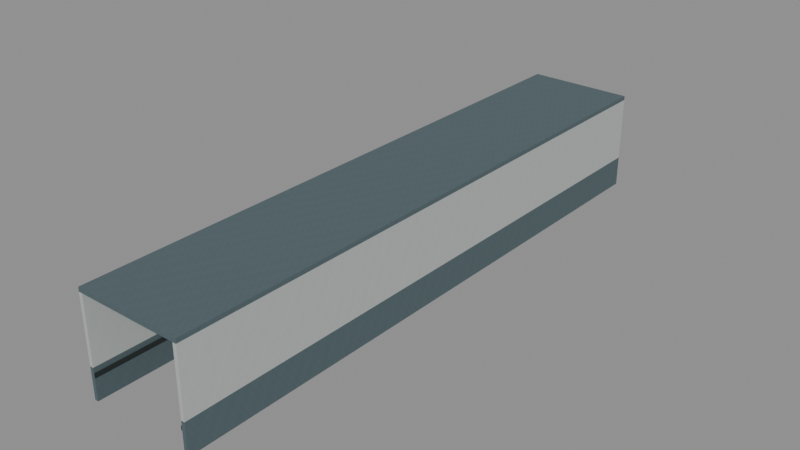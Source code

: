 # Source: D04StaffWallPortalSuccessor.blend  (saved by Blender 4.3.34; exported with 4.5.12 LTS)
import bpy
from mathutils import Matrix  # noqa: F401  (used for matrix-valued properties, if any)

bpy.ops.wm.read_factory_settings(use_empty=True)
scene = bpy.context.scene
scene.name = 'Scene'

# ---- images (referenced by path relative to the original .blend; pixels are not part of the script)
import os
ASSET_DIR = os.environ.get("B2B_ASSET_DIR", "")  # directory of the original .blend (textures are referenced by path, not embedded)
HERE = os.path.dirname(os.path.abspath(__file__))  # packed textures are extracted next to this script under _unpacked/

def load_image(name, relpath, width, height, colorspace="sRGB"):
    """Load a texture the original file referenced (path relative to the .blend, or extracted next to this script)."""
    p = next((c for c in (os.path.join(HERE, relpath), os.path.join(ASSET_DIR, relpath)) if relpath and os.path.exists(c)), "")
    if p:
        img = bpy.data.images.load(p, check_existing=True)
        img.name = name
    else:  # same state as the original file: an image datablock whose file is absent (Cycles renders it pink)
        img = bpy.data.images.new(name, width, height)
        img.source = "FILE"
        img.filepath = "//" + (relpath or name)
    img.colorspace_settings.name = colorspace
    return img
img_staff_bluegrey_paint = load_image('staff_bluegrey_paint', '_unpacked/staff_bluegrey_paint.06b28083.png', 256, 256, 'sRGB')
img_staff_white_paint = load_image('staff_white_paint', '_unpacked/staff_white_paint.972c8896.png', 256, 256, 'sRGB')
img_staff_rubber = load_image('staff_rubber', '_unpacked/staff_rubber.6ee8aa6f.png', 256, 256, 'sRGB')

# ---- materials (node trees are filled in below, after node groups)
mat_astraea_staff_bluegrey_paint = bpy.data.materials.new('ASTRAEA_staff_bluegrey_paint')
mat_astraea_staff_white_paint = bpy.data.materials.new('ASTRAEA_staff_white_paint')
mat_astraea_staff_rubber = bpy.data.materials.new('ASTRAEA_staff_rubber')

# ---- material node trees
mat_astraea_staff_bluegrey_paint.use_nodes = True; mat_astraea_staff_bluegrey_paint.node_tree.nodes.clear()
_N = mat_astraea_staff_bluegrey_paint.node_tree.nodes; _L = mat_astraea_staff_bluegrey_paint.node_tree.links
n0 = _N.new('ShaderNodeBsdfPrincipled'); n0.name = 'Principled BSDF'; n0.location = (10, 300)
n0.inputs[2].default_value = 0.78
n1 = _N.new('ShaderNodeOutputMaterial'); n1.name = 'Material Output'; n1.location = (300, 300)
n2 = _N.new('ShaderNodeTexImage'); n2.name = 'Image Texture'; n2.location = (-440, 210)
n2.label = 'BASE COLOR'
n2.image = img_staff_bluegrey_paint
n2.interpolation = 'Closest'
_L.new(n0.outputs[0], n1.inputs[0])
_L.new(n2.outputs[0], n0.inputs[0])
n1.is_active_output = True
mat_astraea_staff_white_paint.use_nodes = True; mat_astraea_staff_white_paint.node_tree.nodes.clear()
_N = mat_astraea_staff_white_paint.node_tree.nodes; _L = mat_astraea_staff_white_paint.node_tree.links
n0 = _N.new('ShaderNodeBsdfPrincipled'); n0.name = 'Principled BSDF'; n0.location = (10, 300)
n0.inputs[2].default_value = 0.76
n1 = _N.new('ShaderNodeOutputMaterial'); n1.name = 'Material Output'; n1.location = (300, 300)
n2 = _N.new('ShaderNodeTexImage'); n2.name = 'Image Texture'; n2.location = (-440, 210)
n2.label = 'BASE COLOR'
n2.image = img_staff_white_paint
n2.interpolation = 'Closest'
_L.new(n0.outputs[0], n1.inputs[0])
_L.new(n2.outputs[0], n0.inputs[0])
n1.is_active_output = True
mat_astraea_staff_rubber.use_nodes = True; mat_astraea_staff_rubber.node_tree.nodes.clear()
_N = mat_astraea_staff_rubber.node_tree.nodes; _L = mat_astraea_staff_rubber.node_tree.links
n0 = _N.new('ShaderNodeBsdfPrincipled'); n0.name = 'Principled BSDF'; n0.location = (10, 300)
n0.inputs[2].default_value = 0.91
n1 = _N.new('ShaderNodeOutputMaterial'); n1.name = 'Material Output'; n1.location = (300, 300)
n2 = _N.new('ShaderNodeTexImage'); n2.name = 'Image Texture'; n2.location = (-440, 210)
n2.label = 'BASE COLOR'
n2.image = img_staff_rubber
n2.interpolation = 'Closest'
_L.new(n0.outputs[0], n1.inputs[0])
_L.new(n2.outputs[0], n0.inputs[0])
n1.is_active_output = True

# ---- meshes
me_home_batch_015_astraea_staff_bluegrey_paint_boundedportal = bpy.data.meshes.new('HOME_BATCH_015_ASTRAEA_staff_bluegrey_paint_BoundedPortal')
me_home_batch_015_astraea_staff_bluegrey_paint_boundedportal.from_pydata([(-58.8, 360.0, 15.2), (-58.8, 380.0, 15.2), (-57.0, 380.0, 15.2), (-58.8, 360.0, 15.2), (-57.0, 380.0, 15.2), (-57.0, 360.0, 15.2), (-58.8, 380.0, 15.34), (-58.8, 360.0, 15.34), (-57.0, 360.0, 15.34), (-58.8, 380.0, 15.34), (-57.0, 360.0, 15.34), (-57.0, 380.0, 15.34), (-58.8, 380.0, 15.2), (-58.8, 380.0, 15.34), (-57.0, 380.0, 15.34), (-58.8, 380.0, 15.2), (-57.0, 380.0, 15.34), (-57.0, 380.0, 15.2), (-57.0, 380.0, 15.2), (-57.0, 380.0, 15.34), (-57.0, 360.0, 15.34), (-57.0, 380.0, 15.2), (-57.0, 360.0, 15.34), (-57.0, 360.0, 15.2), (-57.0, 360.0, 15.2), (-57.0, 360.0, 15.34), (-58.8, 360.0, 15.34), (-57.0, 360.0, 15.2), (-58.8, 360.0, 15.34), (-58.8, 360.0, 15.2), (-58.8, 360.0, 15.2), (-58.8, 360.0, 15.34), (-58.8, 380.0, 15.34), (-58.8, 360.0, 15.2), (-58.8, 380.0, 15.34), (-58.8, 380.0, 15.2), (-57.0, 360.0, 15.2), (-57.0, 380.0, 15.2), (-55.2, 380.0, 15.2), (-57.0, 360.0, 15.2), (-55.2, 380.0, 15.2), (-55.2, 360.0, 15.2), (-57.0, 380.0, 15.34), (-57.0, 360.0, 15.34), (-55.2, 360.0, 15.34), (-57.0, 380.0, 15.34), (-55.2, 360.0, 15.34), (-55.2, 380.0, 15.34), (-57.0, 380.0, 15.2), (-57.0, 380.0, 15.34), (-55.2, 380.0, 15.34), (-57.0, 380.0, 15.2), (-55.2, 380.0, 15.34), (-55.2, 380.0, 15.2), (-55.2, 380.0, 15.2), (-55.2, 380.0, 15.34), (-55.2, 360.0, 15.34), (-55.2, 380.0, 15.2), (-55.2, 360.0, 15.34), (-55.2, 360.0, 15.2), (-55.2, 360.0, 15.2), (-55.2, 360.0, 15.34), (-57.0, 360.0, 15.34), (-55.2, 360.0, 15.2), (-57.0, 360.0, 15.34), (-57.0, 360.0, 15.2), (-57.0, 360.0, 15.2), (-57.0, 360.0, 15.34), (-57.0, 380.0, 15.34), (-57.0, 360.0, 15.2), (-57.0, 380.0, 15.34), (-57.0, 380.0, 15.2), (-55.32, 360.0, 12.0), (-55.32, 380.0, 12.0), (-55.2, 380.0, 12.0), (-55.32, 360.0, 12.0), (-55.2, 380.0, 12.0), (-55.2, 360.0, 12.0), (-55.32, 380.0, 13.03), (-55.32, 360.0, 13.03), (-55.2, 360.0, 13.03), (-55.32, 380.0, 13.03), (-55.2, 360.0, 13.03), (-55.2, 380.0, 13.03), (-55.32, 380.0, 12.0), (-55.32, 380.0, 13.03), (-55.2, 380.0, 13.03), (-55.32, 380.0, 12.0), (-55.2, 380.0, 13.03), (-55.2, 380.0, 12.0), (-55.2, 380.0, 12.0), (-55.2, 380.0, 13.03), (-55.2, 360.0, 13.03), (-55.2, 380.0, 12.0), (-55.2, 360.0, 13.03), (-55.2, 360.0, 12.0), (-55.2, 360.0, 12.0), (-55.2, 360.0, 13.03), (-55.32, 360.0, 13.03), (-55.2, 360.0, 12.0), (-55.32, 360.0, 13.03), (-55.32, 360.0, 12.0), (-55.32, 360.0, 12.0), (-55.32, 360.0, 13.03), (-55.32, 380.0, 13.03), (-55.32, 360.0, 12.0), (-55.32, 380.0, 13.03), (-55.32, 380.0, 12.0), (-58.74, 369.8, 12.0), (-58.8, 369.8, 12.0), (-58.8, 380.0, 12.0), (-58.74, 369.8, 12.0), (-58.8, 380.0, 12.0), (-58.68, 380.0, 12.0), (-58.75, 368.2, 12.0), (-58.8, 360.0, 12.0), (-58.8, 368.2, 12.0), (-58.74, 369.8, 12.0), (-58.68, 380.0, 12.0), (-58.68, 369.8, 12.0), (-58.8, 360.0, 12.0), (-58.75, 368.2, 12.0), (-58.68, 368.2, 12.0), (-58.8, 360.0, 12.0), (-58.68, 368.2, 12.0), (-58.68, 360.0, 12.0), (-58.74, 369.8, 13.03), (-58.8, 380.0, 13.03), (-58.8, 369.8, 13.03), (-58.73, 368.2, 13.03), (-58.8, 368.2, 13.03), (-58.8, 360.0, 13.03), (-58.73, 368.2, 13.03), (-58.8, 360.0, 13.03), (-58.68, 360.0, 13.03), (-58.8, 380.0, 13.03), (-58.74, 369.8, 13.03), (-58.68, 369.8, 13.03), (-58.8, 380.0, 13.03), (-58.68, 369.8, 13.03), (-58.68, 380.0, 13.03), (-58.73, 368.2, 13.03), (-58.68, 360.0, 13.03), (-58.68, 368.2, 13.03), (-58.8, 380.0, 12.0), (-58.8, 380.0, 13.03), (-58.68, 380.0, 13.03), (-58.8, 380.0, 12.0), (-58.68, 380.0, 13.03), (-58.68, 380.0, 12.0), (-58.68, 369.8, 12.53), (-58.68, 380.0, 12.0), (-58.68, 380.0, 13.03), (-58.68, 369.8, 12.53), (-58.68, 380.0, 13.03), (-58.68, 369.8, 13.03), (-58.68, 368.2, 12.61), (-58.68, 368.2, 13.03), (-58.68, 360.0, 13.03), (-58.68, 369.8, 12.0), (-58.68, 380.0, 12.0), (-58.68, 369.8, 12.53), (-58.68, 368.2, 12.0), (-58.68, 368.2, 12.61), (-58.68, 360.0, 13.03), (-58.68, 368.2, 12.0), (-58.68, 360.0, 13.03), (-58.68, 360.0, 12.0), (-58.68, 360.0, 12.0), (-58.68, 360.0, 13.03), (-58.8, 360.0, 13.03), (-58.68, 360.0, 12.0), (-58.8, 360.0, 13.03), (-58.8, 360.0, 12.0), (-58.8, 369.8, 12.5), (-58.8, 369.8, 13.03), (-58.8, 380.0, 13.03), (-58.8, 368.2, 12.42), (-58.8, 360.0, 12.0), (-58.8, 360.0, 13.03), (-58.8, 368.2, 12.42), (-58.8, 360.0, 13.03), (-58.8, 368.2, 13.03), (-58.8, 369.8, 12.0), (-58.8, 369.8, 12.5), (-58.8, 380.0, 13.03), (-58.8, 369.8, 12.0), (-58.8, 380.0, 13.03), (-58.8, 380.0, 12.0), (-58.8, 368.2, 12.0), (-58.8, 360.0, 12.0), (-58.8, 368.2, 12.42), (-58.8, 369.8, 12.0), (-58.68, 369.8, 12.0), (-58.68, 369.8, 13.03), (-58.8, 369.8, 12.0), (-58.68, 369.8, 13.03), (-58.8, 369.8, 13.03), (-58.8, 368.2, 13.03), (-58.68, 368.2, 13.03), (-58.68, 368.2, 12.0), (-58.8, 368.2, 13.03), (-58.68, 368.2, 12.0), (-58.8, 368.2, 12.0)], [], [(0, 1, 2), (3, 4, 5), (6, 7, 8), (9, 10, 11), (12, 13, 14), (15, 16, 17), (18, 19, 20), (21, 22, 23), (24, 25, 26), (27, 28, 29), (30, 31, 32), (33, 34, 35), (36, 37, 38), (39, 40, 41), (42, 43, 44), (45, 46, 47), (48, 49, 50), (51, 52, 53), (54, 55, 56), (57, 58, 59), (60, 61, 62), (63, 64, 65), (66, 67, 68), (69, 70, 71), (72, 73, 74), (75, 76, 77), (78, 79, 80), (81, 82, 83), (84, 85, 86), (87, 88, 89), (90, 91, 92), (93, 94, 95), (96, 97, 98), (99, 100, 101), (102, 103, 104), (105, 106, 107), (108, 109, 110), (111, 112, 113), (114, 115, 116), (117, 118, 119), (120, 121, 122), (123, 124, 125), (126, 127, 128), (129, 130, 131), (132, 133, 134), (135, 136, 137), (138, 139, 140), (141, 142, 143), (144, 145, 146), (147, 148, 149), (150, 151, 152), (153, 154, 155), (156, 157, 158), (159, 160, 161), (162, 163, 164), (165, 166, 167), (168, 169, 170), (171, 172, 173), (174, 175, 176), (177, 178, 179), (180, 181, 182), (183, 184, 185), (186, 187, 188), (189, 190, 191), (192, 193, 194), (195, 196, 197), (198, 199, 200), (201, 202, 203)])
_uv = me_home_batch_015_astraea_staff_bluegrey_paint_boundedportal.uv_layers.new(name='RetainedSourceUV')
_uv.uv.foreach_set('vector', [-58.8, -360.0, -58.8, -380.0, -57.0, -380.0, -58.8, -360.0, -57.0, -380.0, -57.0, -360.0, -58.8, 380.0, -58.8, 360.0, -57.0, 360.0, -58.8, 380.0, -57.0, 360.0, -57.0, 380.0, 58.8, 15.2, 58.8, 15.34, 57.0, 15.34, 58.8, 15.2, 57.0, 15.34, 57.0, 15.2, 380.0, 15.2, 380.0, 15.34, 360.0, 15.34, 380.0, 15.2, 360.0, 15.34, 360.0, 15.2, -57.0, 15.2, -57.0, 15.34, -58.8, 15.34, -57.0, 15.2, -58.8, 15.34, -58.8, 15.2, -360.0, 15.2, -360.0, 15.34, -380.0, 15.34, -360.0, 15.2, -380.0, 15.34, -380.0, 15.2, -57.0, -360.0, -57.0, -380.0, -55.2, -380.0, -57.0, -360.0, -55.2, -380.0, -55.2, -360.0, -57.0, 380.0, -57.0, 360.0, -55.2, 360.0, -57.0, 380.0, -55.2, 360.0, -55.2, 380.0, 57.0, 15.2, 57.0, 15.34, 55.2, 15.34, 57.0, 15.2, 55.2, 15.34, 55.2, 15.2, 380.0, 15.2, 380.0, 15.34, 360.0, 15.34, 380.0, 15.2, 360.0, 15.34, 360.0, 15.2, -55.2, 15.2, -55.2, 15.34, -57.0, 15.34, -55.2, 15.2, -57.0, 15.34, -57.0, 15.2, -360.0, 15.2, -360.0, 15.34, -380.0, 15.34, -360.0, 15.2, -380.0, 15.34, -380.0, 15.2, -55.32, -360.0, -55.32, -380.0, -55.2, -380.0, -55.32, -360.0, -55.2, -380.0, -55.2, -360.0, -55.32, 380.0, -55.32, 360.0, -55.2, 360.0, -55.32, 380.0, -55.2, 360.0, -55.2, 380.0, 55.32, 12.0, 55.32, 13.03, 55.2, 13.03, 55.32, 12.0, 55.2, 13.03, 55.2, 12.0, 380.0, 12.0, 380.0, 13.03, 360.0, 13.03, 380.0, 12.0, 360.0, 13.03, 360.0, 12.0, -55.2, 12.0, -55.2, 13.03, -55.32, 13.03, -55.2, 12.0, -55.32, 13.03, -55.32, 12.0, -360.0, 12.0, -360.0, 13.03, -380.0, 13.03, -360.0, 12.0, -380.0, 13.03, -380.0, 12.0, -58.74, -369.8, -58.8, -369.8, -58.8, -380.0, -58.74, -369.8, -58.8, -380.0, -58.68, -380.0, -58.75, -368.2, -58.8, -360.0, -58.8, -368.2, -58.74, -369.8, -58.68, -380.0, -58.68, -369.8, -58.8, -360.0, -58.75, -368.2, -58.68, -368.2, -58.8, -360.0, -58.68, -368.2, -58.68, -360.0, -58.74, 369.8, -58.8, 380.0, -58.8, 369.8, -58.73, 368.2, -58.8, 368.2, -58.8, 360.0, -58.73, 368.2, -58.8, 360.0, -58.68, 360.0, -58.8, 380.0, -58.74, 369.8, -58.68, 369.8, -58.8, 380.0, -58.68, 369.8, -58.68, 380.0, -58.73, 368.2, -58.68, 360.0, -58.68, 368.2, 58.8, 12.0, 58.8, 13.03, 58.68, 13.03, 58.8, 12.0, 58.68, 13.03, 58.68, 12.0, 369.8, 12.53, 380.0, 12.0, 380.0, 13.03, 369.8, 12.53, 380.0, 13.03, 369.8, 13.03, 368.2, 12.61, 368.2, 13.03, 360.0, 13.03, 369.8, 12.0, 380.0, 12.0, 369.8, 12.53, 368.2, 12.0, 368.2, 12.61, 360.0, 13.03, 368.2, 12.0, 360.0, 13.03, 360.0, 12.0, -58.68, 12.0, -58.68, 13.03, -58.8, 13.03, -58.68, 12.0, -58.8, 13.03, -58.8, 12.0, -369.8, 12.5, -369.8, 13.03, -380.0, 13.03, -368.2, 12.42, -360.0, 12.0, -360.0, 13.03, -368.2, 12.42, -360.0, 13.03, -368.2, 13.03, -369.8, 12.0, -369.8, 12.5, -380.0, 13.03, -369.8, 12.0, -380.0, 13.03, -380.0, 12.0, -368.2, 12.0, -360.0, 12.0, -368.2, 12.42, -428.6, 12.0, -428.5, 12.0, -428.5, 13.03, -428.6, 12.0, -428.5, 13.03, -428.6, 13.03, -427.0, 13.03, -426.9, 13.03, -426.9, 12.0, -427.0, 13.03, -426.9, 12.0, -427.0, 12.0])
me_home_batch_015_astraea_staff_bluegrey_paint_boundedportal.materials.append(mat_astraea_staff_bluegrey_paint)
me_home_batch_015_astraea_staff_bluegrey_paint_boundedportal.update()
me_home_batch_182_astraea_staff_white_paint_boundedportal = bpy.data.meshes.new('HOME_BATCH_182_ASTRAEA_staff_white_paint_BoundedPortal')
me_home_batch_182_astraea_staff_white_paint_boundedportal.from_pydata([(-55.32, 360.0, 13.03), (-55.32, 380.0, 13.03), (-55.2, 380.0, 13.03), (-55.32, 360.0, 13.03), (-55.2, 380.0, 13.03), (-55.2, 360.0, 13.03), (-55.32, 380.0, 15.2), (-55.32, 360.0, 15.2), (-55.2, 360.0, 15.2), (-55.32, 380.0, 15.2), (-55.2, 360.0, 15.2), (-55.2, 380.0, 15.2), (-55.32, 380.0, 13.03), (-55.32, 380.0, 15.2), (-55.2, 380.0, 15.2), (-55.32, 380.0, 13.03), (-55.2, 380.0, 15.2), (-55.2, 380.0, 13.03), (-55.2, 380.0, 13.03), (-55.2, 380.0, 15.2), (-55.2, 360.0, 15.2), (-55.2, 380.0, 13.03), (-55.2, 360.0, 15.2), (-55.2, 360.0, 13.03), (-55.2, 360.0, 13.03), (-55.2, 360.0, 15.2), (-55.32, 360.0, 15.2), (-55.2, 360.0, 13.03), (-55.32, 360.0, 15.2), (-55.32, 360.0, 13.03), (-55.32, 360.0, 13.03), (-55.32, 360.0, 15.2), (-55.32, 380.0, 15.2), (-55.32, 360.0, 13.03), (-55.32, 380.0, 15.2), (-55.32, 380.0, 13.03), (-58.74, 369.8, 13.03), (-58.8, 369.8, 13.03), (-58.8, 380.0, 13.03), (-58.74, 369.8, 13.03), (-58.8, 380.0, 13.03), (-58.68, 380.0, 13.03), (-58.75, 368.2, 13.03), (-58.8, 360.0, 13.03), (-58.8, 368.2, 13.03), (-58.74, 369.8, 13.03), (-58.68, 380.0, 13.03), (-58.68, 369.8, 13.03), (-58.8, 360.0, 13.03), (-58.75, 368.2, 13.03), (-58.68, 368.2, 13.03), (-58.8, 360.0, 13.03), (-58.68, 368.2, 13.03), (-58.68, 360.0, 13.03), (-58.8, 380.0, 15.2), (-58.8, 360.0, 15.2), (-58.68, 360.0, 15.2), (-58.8, 380.0, 15.2), (-58.68, 360.0, 15.2), (-58.68, 380.0, 15.2), (-58.8, 380.0, 13.03), (-58.8, 380.0, 15.2), (-58.68, 380.0, 15.2), (-58.8, 380.0, 13.03), (-58.68, 380.0, 15.2), (-58.68, 380.0, 13.03), (-58.68, 366.5, 14.5), (-58.68, 380.0, 14.5), (-58.68, 380.0, 15.2), (-58.68, 366.5, 14.5), (-58.68, 380.0, 15.2), (-58.68, 360.0, 15.2), (-58.68, 369.8, 14.5), (-58.68, 369.8, 14.14), (-58.68, 380.0, 13.03), (-58.68, 369.8, 14.5), (-58.68, 380.0, 13.03), (-58.68, 380.0, 14.5), (-58.68, 368.2, 14.5), (-58.68, 366.5, 14.5), (-58.68, 368.2, 14.31), (-58.68, 366.5, 14.5), (-58.68, 360.0, 15.2), (-58.68, 360.0, 14.5), (-58.68, 369.8, 13.03), (-58.68, 380.0, 13.03), (-58.68, 369.8, 14.14), (-58.68, 368.2, 13.03), (-58.68, 368.2, 14.31), (-58.68, 366.5, 14.5), (-58.68, 368.2, 13.03), (-58.68, 366.5, 14.5), (-58.68, 360.0, 14.5), (-58.68, 368.2, 13.03), (-58.68, 360.0, 14.5), (-58.68, 360.0, 13.03), (-58.68, 360.0, 13.03), (-58.68, 360.0, 15.2), (-58.8, 360.0, 15.2), (-58.68, 360.0, 13.03), (-58.8, 360.0, 15.2), (-58.8, 360.0, 13.03), (-58.8, 373.5, 14.5), (-58.8, 360.0, 14.5), (-58.8, 360.0, 15.2), (-58.8, 373.5, 14.5), (-58.8, 360.0, 15.2), (-58.8, 380.0, 15.2), (-58.8, 369.8, 14.5), (-58.8, 373.5, 14.5), (-58.8, 369.8, 14.09), (-58.8, 368.2, 14.5), (-58.8, 368.2, 13.92), (-58.8, 360.0, 13.03), (-58.8, 368.2, 14.5), (-58.8, 360.0, 13.03), (-58.8, 360.0, 14.5), (-58.8, 373.5, 14.5), (-58.8, 380.0, 15.2), (-58.8, 380.0, 14.5), (-58.8, 369.8, 13.03), (-58.8, 369.8, 14.09), (-58.8, 373.5, 14.5), (-58.8, 369.8, 13.03), (-58.8, 373.5, 14.5), (-58.8, 380.0, 14.5), (-58.8, 369.8, 13.03), (-58.8, 380.0, 14.5), (-58.8, 380.0, 13.03), (-58.8, 368.2, 13.03), (-58.8, 360.0, 13.03), (-58.8, 368.2, 13.92), (-58.8, 369.8, 13.03), (-58.68, 369.8, 13.03), (-58.68, 369.8, 14.5), (-58.8, 369.8, 13.03), (-58.68, 369.8, 14.5), (-58.8, 369.8, 14.5), (-58.8, 368.2, 14.5), (-58.68, 368.2, 14.5), (-58.68, 368.2, 13.03), (-58.8, 368.2, 14.5), (-58.68, 368.2, 13.03), (-58.8, 368.2, 13.03), (-58.8, 369.8, 14.5), (-58.68, 369.8, 14.5), (-58.68, 368.2, 14.5), (-58.8, 369.8, 14.5), (-58.68, 368.2, 14.5), (-58.8, 368.2, 14.5)], [], [(0, 1, 2), (3, 4, 5), (6, 7, 8), (9, 10, 11), (12, 13, 14), (15, 16, 17), (18, 19, 20), (21, 22, 23), (24, 25, 26), (27, 28, 29), (30, 31, 32), (33, 34, 35), (36, 37, 38), (39, 40, 41), (42, 43, 44), (45, 46, 47), (48, 49, 50), (51, 52, 53), (54, 55, 56), (57, 58, 59), (60, 61, 62), (63, 64, 65), (66, 67, 68), (69, 70, 71), (72, 73, 74), (75, 76, 77), (78, 79, 80), (81, 82, 83), (84, 85, 86), (87, 88, 89), (90, 91, 92), (93, 94, 95), (96, 97, 98), (99, 100, 101), (102, 103, 104), (105, 106, 107), (108, 109, 110), (111, 112, 113), (114, 115, 116), (117, 118, 119), (120, 121, 122), (123, 124, 125), (126, 127, 128), (129, 130, 131), (132, 133, 134), (135, 136, 137), (138, 139, 140), (141, 142, 143), (144, 145, 146), (147, 148, 149)])
_uv = me_home_batch_182_astraea_staff_white_paint_boundedportal.uv_layers.new(name='RetainedSourceUV')
_uv.uv.foreach_set('vector', [-55.32, -360.0, -55.32, -380.0, -55.2, -380.0, -55.32, -360.0, -55.2, -380.0, -55.2, -360.0, -55.32, 380.0, -55.32, 360.0, -55.2, 360.0, -55.32, 380.0, -55.2, 360.0, -55.2, 380.0, 55.32, 13.03, 55.32, 15.2, 55.2, 15.2, 55.32, 13.03, 55.2, 15.2, 55.2, 13.03, 380.0, 13.03, 380.0, 15.2, 360.0, 15.2, 380.0, 13.03, 360.0, 15.2, 360.0, 13.03, -55.2, 13.03, -55.2, 15.2, -55.32, 15.2, -55.2, 13.03, -55.32, 15.2, -55.32, 13.03, -360.0, 13.03, -360.0, 15.2, -380.0, 15.2, -360.0, 13.03, -380.0, 15.2, -380.0, 13.03, -58.74, -369.8, -58.8, -369.8, -58.8, -380.0, -58.74, -369.8, -58.8, -380.0, -58.68, -380.0, -58.75, -368.2, -58.8, -360.0, -58.8, -368.2, -58.74, -369.8, -58.68, -380.0, -58.68, -369.8, -58.8, -360.0, -58.75, -368.2, -58.68, -368.2, -58.8, -360.0, -58.68, -368.2, -58.68, -360.0, -58.8, 380.0, -58.8, 360.0, -58.68, 360.0, -58.8, 380.0, -58.68, 360.0, -58.68, 380.0, 58.8, 13.03, 58.8, 15.2, 58.68, 15.2, 58.8, 13.03, 58.68, 15.2, 58.68, 13.03, 366.5, 14.5, 380.0, 14.5, 380.0, 15.2, 366.5, 14.5, 380.0, 15.2, 360.0, 15.2, 369.8, 14.5, 369.8, 14.14, 380.0, 13.03, 369.8, 14.5, 380.0, 13.03, 380.0, 14.5, 368.2, 14.5, 366.5, 14.5, 368.2, 14.31, 366.5, 14.5, 360.0, 15.2, 360.0, 14.5, 369.8, 13.03, 380.0, 13.03, 369.8, 14.14, 368.2, 13.03, 368.2, 14.31, 366.5, 14.5, 368.2, 13.03, 366.5, 14.5, 360.0, 14.5, 368.2, 13.03, 360.0, 14.5, 360.0, 13.03, -58.68, 13.03, -58.68, 15.2, -58.8, 15.2, -58.68, 13.03, -58.8, 15.2, -58.8, 13.03, -373.5, 14.5, -360.0, 14.5, -360.0, 15.2, -373.5, 14.5, -360.0, 15.2, -380.0, 15.2, -369.8, 14.5, -373.5, 14.5, -369.8, 14.09, -368.2, 14.5, -368.2, 13.92, -360.0, 13.03, -368.2, 14.5, -360.0, 13.03, -360.0, 14.5, -373.5, 14.5, -380.0, 15.2, -380.0, 14.5, -369.8, 13.03, -369.8, 14.09, -373.5, 14.5, -369.8, 13.03, -373.5, 14.5, -380.0, 14.5, -369.8, 13.03, -380.0, 14.5, -380.0, 13.03, -368.2, 13.03, -360.0, 13.03, -368.2, 13.92, -428.6, 13.03, -428.5, 13.03, -428.5, 14.5, -428.6, 13.03, -428.5, 14.5, -428.6, 14.5, -427.0, 14.5, -426.9, 14.5, -426.9, 13.03, -427.0, 14.5, -426.9, 13.03, -427.0, 13.03, -428.6, 14.5, -428.5, 14.5, -426.9, 14.5, -428.6, 14.5, -426.9, 14.5, -427.0, 14.5])
me_home_batch_182_astraea_staff_white_paint_boundedportal.materials.append(mat_astraea_staff_white_paint)
me_home_batch_182_astraea_staff_white_paint_boundedportal.update()
me_home_batch_132_astraea_staff_rubber_boundedportal = bpy.data.meshes.new('HOME_BATCH_132_ASTRAEA_staff_rubber_BoundedPortal')
me_home_batch_132_astraea_staff_rubber_boundedportal.from_pydata([(-55.35, 360.0, 12.73), (-55.35, 380.0, 12.73), (-55.32, 380.0, 12.73), (-55.35, 360.0, 12.73), (-55.32, 380.0, 12.73), (-55.32, 360.0, 12.73), (-55.35, 380.0, 12.86), (-55.35, 360.0, 12.86), (-55.32, 360.0, 12.86), (-55.35, 380.0, 12.86), (-55.32, 360.0, 12.86), (-55.32, 380.0, 12.86), (-55.35, 380.0, 12.73), (-55.35, 380.0, 12.86), (-55.32, 380.0, 12.86), (-55.35, 380.0, 12.73), (-55.32, 380.0, 12.86), (-55.32, 380.0, 12.73), (-55.32, 380.0, 12.73), (-55.32, 380.0, 12.86), (-55.32, 360.0, 12.86), (-55.32, 380.0, 12.73), (-55.32, 360.0, 12.86), (-55.32, 360.0, 12.73), (-55.32, 360.0, 12.73), (-55.32, 360.0, 12.86), (-55.35, 360.0, 12.86), (-55.32, 360.0, 12.73), (-55.35, 360.0, 12.86), (-55.35, 360.0, 12.73), (-55.35, 360.0, 12.73), (-55.35, 360.0, 12.86), (-55.35, 380.0, 12.86), (-55.35, 360.0, 12.73), (-55.35, 380.0, 12.86), (-55.35, 380.0, 12.73), (-58.67, 369.8, 12.73), (-58.68, 369.8, 12.73), (-58.68, 380.0, 12.73), (-58.67, 369.8, 12.73), (-58.68, 380.0, 12.73), (-58.65, 380.0, 12.73), (-58.67, 368.2, 12.73), (-58.68, 360.0, 12.73), (-58.68, 368.2, 12.73), (-58.67, 369.8, 12.73), (-58.65, 380.0, 12.73), (-58.65, 369.8, 12.73), (-58.68, 360.0, 12.73), (-58.67, 368.2, 12.73), (-58.65, 368.2, 12.73), (-58.68, 360.0, 12.73), (-58.65, 368.2, 12.73), (-58.65, 360.0, 12.73), (-58.67, 369.8, 12.86), (-58.68, 380.0, 12.86), (-58.68, 369.8, 12.86), (-58.67, 368.2, 12.86), (-58.68, 368.2, 12.86), (-58.68, 360.0, 12.86), (-58.67, 368.2, 12.86), (-58.68, 360.0, 12.86), (-58.65, 360.0, 12.86), (-58.68, 380.0, 12.86), (-58.67, 369.8, 12.86), (-58.65, 369.8, 12.86), (-58.68, 380.0, 12.86), (-58.65, 369.8, 12.86), (-58.65, 380.0, 12.86), (-58.67, 368.2, 12.86), (-58.65, 360.0, 12.86), (-58.65, 368.2, 12.86), (-58.68, 380.0, 12.73), (-58.68, 380.0, 12.86), (-58.65, 380.0, 12.86), (-58.68, 380.0, 12.73), (-58.65, 380.0, 12.86), (-58.65, 380.0, 12.73), (-58.65, 369.8, 12.8), (-58.65, 380.0, 12.73), (-58.65, 380.0, 12.86), (-58.65, 369.8, 12.8), (-58.65, 380.0, 12.86), (-58.65, 369.8, 12.86), (-58.65, 368.2, 12.81), (-58.65, 368.2, 12.86), (-58.65, 360.0, 12.86), (-58.65, 369.8, 12.73), (-58.65, 380.0, 12.73), (-58.65, 369.8, 12.8), (-58.65, 368.2, 12.73), (-58.65, 368.2, 12.81), (-58.65, 360.0, 12.86), (-58.65, 368.2, 12.73), (-58.65, 360.0, 12.86), (-58.65, 360.0, 12.73), (-58.65, 360.0, 12.73), (-58.65, 360.0, 12.86), (-58.68, 360.0, 12.86), (-58.65, 360.0, 12.73), (-58.68, 360.0, 12.86), (-58.68, 360.0, 12.73), (-58.68, 369.8, 12.79), (-58.68, 369.8, 12.86), (-58.68, 380.0, 12.86), (-58.68, 368.2, 12.78), (-58.68, 360.0, 12.73), (-58.68, 360.0, 12.86), (-58.68, 368.2, 12.78), (-58.68, 360.0, 12.86), (-58.68, 368.2, 12.86), (-58.68, 369.8, 12.73), (-58.68, 369.8, 12.79), (-58.68, 380.0, 12.86), (-58.68, 369.8, 12.73), (-58.68, 380.0, 12.86), (-58.68, 380.0, 12.73), (-58.68, 368.2, 12.73), (-58.68, 360.0, 12.73), (-58.68, 368.2, 12.78), (-58.68, 369.8, 12.73), (-58.65, 369.8, 12.73), (-58.65, 369.8, 12.86), (-58.68, 369.8, 12.73), (-58.65, 369.8, 12.86), (-58.68, 369.8, 12.86), (-58.68, 368.2, 12.86), (-58.65, 368.2, 12.86), (-58.65, 368.2, 12.73), (-58.68, 368.2, 12.86), (-58.65, 368.2, 12.73), (-58.68, 368.2, 12.73)], [], [(0, 1, 2), (3, 4, 5), (6, 7, 8), (9, 10, 11), (12, 13, 14), (15, 16, 17), (18, 19, 20), (21, 22, 23), (24, 25, 26), (27, 28, 29), (30, 31, 32), (33, 34, 35), (36, 37, 38), (39, 40, 41), (42, 43, 44), (45, 46, 47), (48, 49, 50), (51, 52, 53), (54, 55, 56), (57, 58, 59), (60, 61, 62), (63, 64, 65), (66, 67, 68), (69, 70, 71), (72, 73, 74), (75, 76, 77), (78, 79, 80), (81, 82, 83), (84, 85, 86), (87, 88, 89), (90, 91, 92), (93, 94, 95), (96, 97, 98), (99, 100, 101), (102, 103, 104), (105, 106, 107), (108, 109, 110), (111, 112, 113), (114, 115, 116), (117, 118, 119), (120, 121, 122), (123, 124, 125), (126, 127, 128), (129, 130, 131)])
_uv = me_home_batch_132_astraea_staff_rubber_boundedportal.uv_layers.new(name='RetainedSourceUV')
_uv.uv.foreach_set('vector', [-73.79, -480.0, -73.79, -506.7, -73.76, -506.7, -73.79, -480.0, -73.76, -506.7, -73.76, -480.0, -73.79, 506.7, -73.79, 480.0, -73.76, 480.0, -73.79, 506.7, -73.76, 480.0, -73.76, 506.7, 73.79, 16.97, 73.79, 17.15, 73.76, 17.15, 73.79, 16.97, 73.76, 17.15, 73.76, 16.97, 506.7, 16.97, 506.7, 17.15, 480.0, 17.15, 506.7, 16.97, 480.0, 17.15, 480.0, 16.97, -73.76, 16.97, -73.76, 17.15, -73.79, 17.15, -73.76, 16.97, -73.79, 17.15, -73.79, 16.97, -480.0, 16.97, -480.0, 17.15, -506.7, 17.15, -480.0, 16.97, -506.7, 17.15, -506.7, 16.97, -78.22, -493.1, -78.24, -493.1, -78.24, -506.7, -78.22, -493.1, -78.24, -506.7, -78.21, -506.7, -78.23, -490.9, -78.24, -480.0, -78.24, -490.9, -78.22, -493.1, -78.21, -506.7, -78.21, -493.1, -78.24, -480.0, -78.23, -490.9, -78.21, -490.9, -78.24, -480.0, -78.21, -490.9, -78.21, -480.0, -78.22, 493.1, -78.24, 506.7, -78.24, 493.1, -78.22, 490.9, -78.24, 490.9, -78.24, 480.0, -78.22, 490.9, -78.24, 480.0, -78.21, 480.0, -78.24, 506.7, -78.22, 493.1, -78.21, 493.1, -78.24, 506.7, -78.21, 493.1, -78.21, 506.7, -78.22, 490.9, -78.21, 480.0, -78.21, 490.9, 78.24, 16.97, 78.24, 17.15, 78.21, 17.15, 78.24, 16.97, 78.21, 17.15, 78.21, 16.97, 493.1, 17.06, 506.7, 16.97, 506.7, 17.15, 493.1, 17.06, 506.7, 17.15, 493.1, 17.15, 490.9, 17.08, 490.9, 17.15, 480.0, 17.15, 493.1, 16.97, 506.7, 16.97, 493.1, 17.06, 490.9, 16.97, 490.9, 17.08, 480.0, 17.15, 490.9, 16.97, 480.0, 17.15, 480.0, 16.97, -78.21, 16.97, -78.21, 17.15, -78.24, 17.15, -78.21, 16.97, -78.24, 17.15, -78.24, 16.97, -493.1, 17.06, -493.1, 17.15, -506.7, 17.15, -490.9, 17.04, -480.0, 16.97, -480.0, 17.15, -490.9, 17.04, -480.0, 17.15, -490.9, 17.15, -493.1, 16.97, -493.1, 17.06, -506.7, 17.15, -493.1, 16.97, -506.7, 17.15, -506.7, 16.97, -490.9, 16.97, -480.0, 16.97, -490.9, 17.04, -428.5, 12.73, -428.4, 12.73, -428.4, 12.86, -428.5, 12.73, -428.4, 12.86, -428.5, 12.86, -426.9, 12.86, -426.9, 12.86, -426.9, 12.73, -426.9, 12.86, -426.9, 12.73, -426.9, 12.73])
me_home_batch_132_astraea_staff_rubber_boundedportal.materials.append(mat_astraea_staff_rubber)
me_home_batch_132_astraea_staff_rubber_boundedportal.update()

# ---- objects
ob_home_batch_015_astraea_staff_bluegrey_paint = bpy.data.objects.new('HOME_BATCH_015_ASTRAEA_staff_bluegrey_paint', me_home_batch_015_astraea_staff_bluegrey_paint_boundedportal)
ob_home_batch_182_astraea_staff_white_paint = bpy.data.objects.new('HOME_BATCH_182_ASTRAEA_staff_white_paint', me_home_batch_182_astraea_staff_white_paint_boundedportal)
ob_home_batch_132_astraea_staff_rubber = bpy.data.objects.new('HOME_BATCH_132_ASTRAEA_staff_rubber', me_home_batch_132_astraea_staff_rubber_boundedportal)

# ---- transforms, parenting, visibility, modifiers, constraints
ob_home_batch_015_astraea_staff_bluegrey_paint.location = (0.0, 0.0, 0.0)
ob_home_batch_015_astraea_staff_bluegrey_paint.rotation_mode = 'QUATERNION'
ob_home_batch_015_astraea_staff_bluegrey_paint.rotation_quaternion = (1.0, 0.0, 0.0, 0.0)
ob_home_batch_182_astraea_staff_white_paint.location = (0.0, 0.0, 0.0)
ob_home_batch_182_astraea_staff_white_paint.rotation_mode = 'QUATERNION'
ob_home_batch_182_astraea_staff_white_paint.rotation_quaternion = (1.0, 0.0, 0.0, 0.0)
ob_home_batch_132_astraea_staff_rubber.location = (0.0, 0.0, 0.0)
ob_home_batch_132_astraea_staff_rubber.rotation_mode = 'QUATERNION'
ob_home_batch_132_astraea_staff_rubber.rotation_quaternion = (1.0, 0.0, 0.0, 0.0)

# ---- collection membership
scene.collection.objects.link(ob_home_batch_015_astraea_staff_bluegrey_paint)
scene.collection.objects.link(ob_home_batch_182_astraea_staff_white_paint)
scene.collection.objects.link(ob_home_batch_132_astraea_staff_rubber)

# ---- scene / render settings (as saved in the file)
scene.frame_start = 1; scene.frame_end = 250; scene.frame_set(1)
scene.render.engine = 'BLENDER_EEVEE_NEXT'
bpy.context.view_layer.update()

# ---- added for rendering (the .blend has no active camera and no usable light): camera, sun + grey world if the file has none
cam_auto = bpy.data.cameras.new('AutoCamera')
cam_auto.lens = 50.0
cam_auto.sensor_width = 36.0
cam_auto.clip_end = 1000.0
ob_auto_camera = bpy.data.objects.new('AutoCamera', cam_auto)
scene.collection.objects.link(ob_auto_camera)
ob_auto_camera.location = (-37.9459, 347.135, 28.9133)
ob_auto_camera.rotation_euler = (1.09748, -7.21219e-08, 0.694738)
scene.camera = ob_auto_camera
light_auto_sun = bpy.data.lights.new('AutoSun', 'SUN')
light_auto_sun.energy = 3.0
light_auto_sun.angle = 0.0523599
ob_auto_sun = bpy.data.objects.new('AutoSun', light_auto_sun)
scene.collection.objects.link(ob_auto_sun)
ob_auto_sun.rotation_euler = (0.872665, 0.174533, 0.523599)
if scene.world is None:
    world_auto = bpy.data.worlds.new('AutoWorld')
    world_auto.color = (0.3, 0.3, 0.3)
    scene.world = world_auto
bpy.context.view_layer.update()
